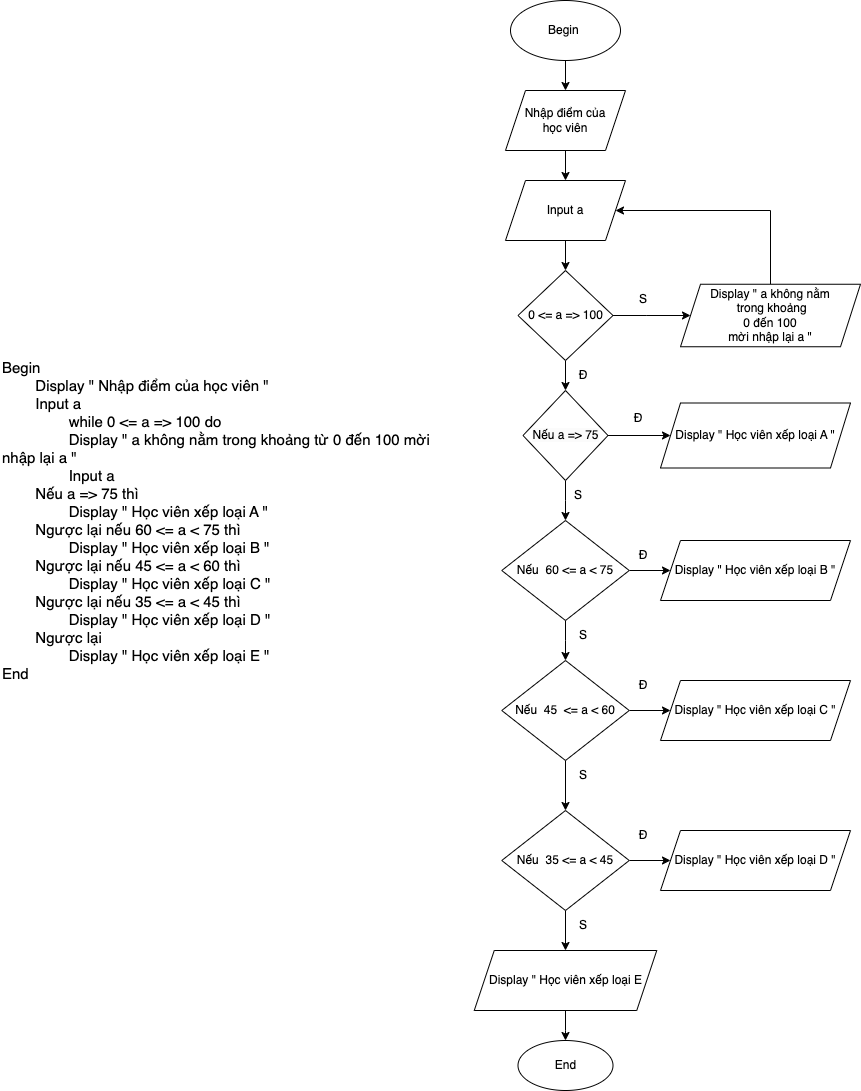

The diagram above was exported from draw.io. Its source (the exported page's mxGraphModel, read from the mxfile embedded in the PNG):
<mxGraphModel dx="2603" dy="1698" grid="1" gridSize="10" guides="1" tooltips="1" connect="1" arrows="1" fold="1" page="1" pageScale="1" pageWidth="827" pageHeight="1169" math="0" shadow="0">
  <root>
    <mxCell id="0" />
    <mxCell id="1" parent="0" />
    <mxCell id="bYLJgxHFzFoMbWynzWRg-1" value="&lt;font style=&quot;font-size: 15px;&quot;&gt;Begin&lt;/font&gt;&lt;div style=&quot;font-size: 15px;&quot;&gt;&lt;font style=&quot;font-size: 15px;&quot;&gt;&lt;span style=&quot;white-space: pre;&quot;&gt;&#09;&lt;/span&gt;Display &quot; Nhập điểm của học viên &quot;&lt;br&gt;&lt;/font&gt;&lt;/div&gt;&lt;div style=&quot;font-size: 15px;&quot;&gt;&lt;font style=&quot;font-size: 15px;&quot;&gt;&lt;span style=&quot;white-space: pre;&quot;&gt;&#09;&lt;/span&gt;Input a&lt;br&gt;&lt;/font&gt;&lt;/div&gt;&lt;div style=&quot;font-size: 15px;&quot;&gt;&lt;font style=&quot;font-size: 15px;&quot;&gt;&lt;span style=&quot;white-space: pre;&quot;&gt;&#09;&lt;/span&gt;&lt;span style=&quot;white-space: pre;&quot;&gt;&#09;&lt;/span&gt;while 0 &amp;lt;= a =&amp;gt; 100 do&lt;br&gt;&lt;/font&gt;&lt;/div&gt;&lt;div style=&quot;font-size: 15px;&quot;&gt;&lt;font style=&quot;font-size: 15px;&quot;&gt;&lt;span style=&quot;white-space: pre;&quot;&gt;&#09;&lt;/span&gt;&lt;span style=&quot;white-space: pre;&quot;&gt;&#09;&lt;/span&gt;Display &quot; a không nằm trong khoảng từ 0 đến 100 mời nhập lại a &quot;&lt;br&gt;&lt;/font&gt;&lt;/div&gt;&lt;div style=&quot;font-size: 15px;&quot;&gt;&lt;font style=&quot;font-size: 15px;&quot;&gt;&lt;span style=&quot;white-space: pre;&quot;&gt;&#09;&lt;/span&gt;&lt;span style=&quot;white-space: pre;&quot;&gt;&#09;&lt;/span&gt;Input a&lt;br&gt;&lt;/font&gt;&lt;/div&gt;&lt;div style=&quot;font-size: 15px;&quot;&gt;&lt;font style=&quot;font-size: 15px;&quot;&gt;&lt;span style=&quot;white-space: pre;&quot;&gt;&#09;&lt;/span&gt;Nếu a =&amp;gt; 75 thì&lt;br&gt;&lt;/font&gt;&lt;/div&gt;&lt;div style=&quot;font-size: 15px;&quot;&gt;&lt;font style=&quot;font-size: 15px;&quot;&gt;&lt;span style=&quot;white-space: pre;&quot;&gt;&#09;&lt;/span&gt;&lt;span style=&quot;white-space: pre;&quot;&gt;&#09;&lt;/span&gt;Display &quot; Học viên xếp loại A &quot;&lt;br&gt;&lt;/font&gt;&lt;/div&gt;&lt;div style=&quot;font-size: 15px;&quot;&gt;&lt;font style=&quot;font-size: 15px;&quot;&gt;&lt;span style=&quot;white-space: pre;&quot;&gt;&#09;&lt;/span&gt;Ngược lại nếu 60 &amp;lt;= a &amp;lt; 75 thì&lt;br&gt;&lt;/font&gt;&lt;/div&gt;&lt;div style=&quot;font-size: 15px;&quot;&gt;&lt;font style=&quot;font-size: 15px;&quot;&gt;&lt;span style=&quot;white-space: pre;&quot;&gt;&#09;&lt;/span&gt;&lt;span style=&quot;white-space: pre;&quot;&gt;&#09;&lt;/span&gt;Display &quot; Học viên xếp loại B &quot;&lt;br&gt;&lt;/font&gt;&lt;/div&gt;&lt;div style=&quot;font-size: 15px;&quot;&gt;&lt;font style=&quot;font-size: 15px;&quot;&gt;&lt;span style=&quot;white-space: pre;&quot;&gt;&#09;&lt;/span&gt;Ngược lại nếu 45 &amp;lt;= a &amp;lt; 60 thì&lt;br&gt;&lt;/font&gt;&lt;/div&gt;&lt;div style=&quot;font-size: 15px;&quot;&gt;&lt;font style=&quot;font-size: 15px;&quot;&gt;&lt;span style=&quot;white-space: pre;&quot;&gt;&#09;&lt;/span&gt;&lt;span style=&quot;white-space: pre;&quot;&gt;&#09;&lt;/span&gt;Display &quot; Học viên xếp loại C &quot;&lt;br&gt;&lt;/font&gt;&lt;/div&gt;&lt;div style=&quot;font-size: 15px;&quot;&gt;&lt;font style=&quot;font-size: 15px;&quot;&gt;&lt;span style=&quot;white-space: pre;&quot;&gt;&#09;&lt;/span&gt;Ngược lại nếu 35 &amp;lt;= a &amp;lt; 45 thì&lt;br&gt;&lt;/font&gt;&lt;/div&gt;&lt;div style=&quot;font-size: 15px;&quot;&gt;&lt;font style=&quot;font-size: 15px;&quot;&gt;&lt;span style=&quot;white-space: pre;&quot;&gt;&#09;&lt;/span&gt;&lt;span style=&quot;white-space: pre;&quot;&gt;&#09;&lt;/span&gt;Display &quot; Học viên xếp loại D &quot;&lt;br&gt;&lt;/font&gt;&lt;/div&gt;&lt;div style=&quot;font-size: 15px;&quot;&gt;&lt;font style=&quot;font-size: 15px;&quot;&gt;&lt;span style=&quot;white-space: pre;&quot;&gt;&#09;&lt;/span&gt;Ngược lại&amp;nbsp;&lt;br&gt;&lt;/font&gt;&lt;/div&gt;&lt;div style=&quot;font-size: 15px;&quot;&gt;&lt;font style=&quot;font-size: 15px;&quot;&gt;&lt;span style=&quot;white-space: pre;&quot;&gt;&#09;&lt;/span&gt;&lt;span style=&quot;white-space: pre;&quot;&gt;&#09;&lt;/span&gt;Display &quot; Học viên xếp loại E &quot;&lt;br&gt;&lt;/font&gt;&lt;/div&gt;&lt;div style=&quot;font-size: 15px;&quot;&gt;&lt;font style=&quot;font-size: 15px;&quot;&gt;End&lt;/font&gt;&lt;/div&gt;" style="text;html=1;align=left;verticalAlign=middle;whiteSpace=wrap;rounded=0;" vertex="1" parent="1">
      <mxGeometry x="30" y="420" width="430" height="320" as="geometry" />
    </mxCell>
    <mxCell id="bYLJgxHFzFoMbWynzWRg-4" value="" style="edgeStyle=orthogonalEdgeStyle;rounded=0;orthogonalLoop=1;jettySize=auto;html=1;" edge="1" parent="1" source="bYLJgxHFzFoMbWynzWRg-2" target="bYLJgxHFzFoMbWynzWRg-3">
      <mxGeometry relative="1" as="geometry" />
    </mxCell>
    <mxCell id="bYLJgxHFzFoMbWynzWRg-2" value="Begin&amp;nbsp;" style="ellipse;whiteSpace=wrap;html=1;" vertex="1" parent="1">
      <mxGeometry x="540" y="60" width="110" height="60" as="geometry" />
    </mxCell>
    <mxCell id="bYLJgxHFzFoMbWynzWRg-6" value="" style="edgeStyle=orthogonalEdgeStyle;rounded=0;orthogonalLoop=1;jettySize=auto;html=1;" edge="1" parent="1" source="bYLJgxHFzFoMbWynzWRg-3" target="bYLJgxHFzFoMbWynzWRg-5">
      <mxGeometry relative="1" as="geometry" />
    </mxCell>
    <mxCell id="bYLJgxHFzFoMbWynzWRg-3" value="Nhập điểm của&lt;div&gt;học viên&lt;/div&gt;" style="shape=parallelogram;perimeter=parallelogramPerimeter;whiteSpace=wrap;html=1;fixedSize=1;" vertex="1" parent="1">
      <mxGeometry x="535" y="150" width="120" height="60" as="geometry" />
    </mxCell>
    <mxCell id="bYLJgxHFzFoMbWynzWRg-8" value="" style="edgeStyle=orthogonalEdgeStyle;rounded=0;orthogonalLoop=1;jettySize=auto;html=1;" edge="1" parent="1" source="bYLJgxHFzFoMbWynzWRg-5" target="bYLJgxHFzFoMbWynzWRg-7">
      <mxGeometry relative="1" as="geometry" />
    </mxCell>
    <mxCell id="bYLJgxHFzFoMbWynzWRg-5" value="Input a" style="shape=parallelogram;perimeter=parallelogramPerimeter;whiteSpace=wrap;html=1;fixedSize=1;" vertex="1" parent="1">
      <mxGeometry x="535" y="240" width="120" height="60" as="geometry" />
    </mxCell>
    <mxCell id="bYLJgxHFzFoMbWynzWRg-14" value="" style="edgeStyle=orthogonalEdgeStyle;rounded=0;orthogonalLoop=1;jettySize=auto;html=1;" edge="1" parent="1" source="bYLJgxHFzFoMbWynzWRg-7" target="bYLJgxHFzFoMbWynzWRg-13">
      <mxGeometry relative="1" as="geometry" />
    </mxCell>
    <mxCell id="bYLJgxHFzFoMbWynzWRg-19" value="" style="edgeStyle=orthogonalEdgeStyle;rounded=0;orthogonalLoop=1;jettySize=auto;html=1;" edge="1" parent="1" source="bYLJgxHFzFoMbWynzWRg-7" target="bYLJgxHFzFoMbWynzWRg-18">
      <mxGeometry relative="1" as="geometry" />
    </mxCell>
    <mxCell id="bYLJgxHFzFoMbWynzWRg-7" value="0 &amp;lt;= a =&amp;gt; 100" style="rhombus;whiteSpace=wrap;html=1;" vertex="1" parent="1">
      <mxGeometry x="547.5" y="330" width="95" height="90" as="geometry" />
    </mxCell>
    <mxCell id="bYLJgxHFzFoMbWynzWRg-15" style="edgeStyle=orthogonalEdgeStyle;rounded=0;orthogonalLoop=1;jettySize=auto;html=1;" edge="1" parent="1" source="bYLJgxHFzFoMbWynzWRg-13" target="bYLJgxHFzFoMbWynzWRg-5">
      <mxGeometry relative="1" as="geometry">
        <Array as="points">
          <mxPoint x="800" y="270" />
        </Array>
      </mxGeometry>
    </mxCell>
    <mxCell id="bYLJgxHFzFoMbWynzWRg-13" value="Display &quot; a không nằm&lt;div&gt;&amp;nbsp;trong khoảng&lt;/div&gt;&lt;div&gt;&amp;nbsp;0 đến 100&amp;nbsp;&lt;/div&gt;&lt;div&gt;mời nhập lại a &quot;&lt;/div&gt;" style="shape=parallelogram;perimeter=parallelogramPerimeter;whiteSpace=wrap;html=1;fixedSize=1;" vertex="1" parent="1">
      <mxGeometry x="710" y="343.75" width="180" height="62.5" as="geometry" />
    </mxCell>
    <mxCell id="bYLJgxHFzFoMbWynzWRg-16" value="Đ" style="text;html=1;align=center;verticalAlign=middle;whiteSpace=wrap;rounded=0;" vertex="1" parent="1">
      <mxGeometry x="582.5" y="420" width="60" height="30" as="geometry" />
    </mxCell>
    <mxCell id="bYLJgxHFzFoMbWynzWRg-17" value="S" style="text;html=1;align=center;verticalAlign=middle;whiteSpace=wrap;rounded=0;" vertex="1" parent="1">
      <mxGeometry x="642.5" y="343.75" width="60" height="30" as="geometry" />
    </mxCell>
    <mxCell id="bYLJgxHFzFoMbWynzWRg-21" value="" style="edgeStyle=orthogonalEdgeStyle;rounded=0;orthogonalLoop=1;jettySize=auto;html=1;" edge="1" parent="1" source="bYLJgxHFzFoMbWynzWRg-18" target="bYLJgxHFzFoMbWynzWRg-20">
      <mxGeometry relative="1" as="geometry" />
    </mxCell>
    <mxCell id="bYLJgxHFzFoMbWynzWRg-24" value="" style="edgeStyle=orthogonalEdgeStyle;rounded=0;orthogonalLoop=1;jettySize=auto;html=1;" edge="1" parent="1" source="bYLJgxHFzFoMbWynzWRg-18" target="bYLJgxHFzFoMbWynzWRg-23">
      <mxGeometry relative="1" as="geometry" />
    </mxCell>
    <mxCell id="bYLJgxHFzFoMbWynzWRg-18" value="&lt;meta charset=&quot;utf-8&quot;&gt;&lt;span style=&quot;color: rgb(0, 0, 0); font-family: Helvetica; font-size: 12px; font-style: normal; font-variant-ligatures: normal; font-variant-caps: normal; font-weight: 400; letter-spacing: normal; orphans: 2; text-align: center; text-indent: 0px; text-transform: none; widows: 2; word-spacing: 0px; -webkit-text-stroke-width: 0px; white-space: normal; background-color: rgb(251, 251, 251); text-decoration-thickness: initial; text-decoration-style: initial; text-decoration-color: initial; display: inline !important; float: none;&quot;&gt;Nếu a =&amp;gt; 75&lt;/span&gt;" style="rhombus;whiteSpace=wrap;html=1;" vertex="1" parent="1">
      <mxGeometry x="552.5" y="450" width="85" height="90" as="geometry" />
    </mxCell>
    <mxCell id="bYLJgxHFzFoMbWynzWRg-20" value="Display &quot; Học viên xếp loại A &quot;" style="shape=parallelogram;perimeter=parallelogramPerimeter;whiteSpace=wrap;html=1;fixedSize=1;" vertex="1" parent="1">
      <mxGeometry x="690" y="462.5" width="190" height="65" as="geometry" />
    </mxCell>
    <mxCell id="bYLJgxHFzFoMbWynzWRg-22" value="Đ" style="text;html=1;align=center;verticalAlign=middle;whiteSpace=wrap;rounded=0;" vertex="1" parent="1">
      <mxGeometry x="637.5" y="462.5" width="60" height="30" as="geometry" />
    </mxCell>
    <mxCell id="bYLJgxHFzFoMbWynzWRg-27" value="" style="edgeStyle=orthogonalEdgeStyle;rounded=0;orthogonalLoop=1;jettySize=auto;html=1;" edge="1" parent="1" source="bYLJgxHFzFoMbWynzWRg-23" target="bYLJgxHFzFoMbWynzWRg-26">
      <mxGeometry relative="1" as="geometry" />
    </mxCell>
    <mxCell id="bYLJgxHFzFoMbWynzWRg-35" style="edgeStyle=orthogonalEdgeStyle;rounded=0;orthogonalLoop=1;jettySize=auto;html=1;entryX=0.5;entryY=0;entryDx=0;entryDy=0;" edge="1" parent="1" source="bYLJgxHFzFoMbWynzWRg-23" target="bYLJgxHFzFoMbWynzWRg-29">
      <mxGeometry relative="1" as="geometry" />
    </mxCell>
    <mxCell id="bYLJgxHFzFoMbWynzWRg-23" value="Nếu&amp;nbsp; 60 &amp;lt;= a &amp;lt; 75" style="rhombus;whiteSpace=wrap;html=1;" vertex="1" parent="1">
      <mxGeometry x="531.25" y="580" width="127.5" height="100" as="geometry" />
    </mxCell>
    <mxCell id="bYLJgxHFzFoMbWynzWRg-25" value="S" style="text;html=1;align=center;verticalAlign=middle;whiteSpace=wrap;rounded=0;" vertex="1" parent="1">
      <mxGeometry x="577.5" y="540" width="60" height="30" as="geometry" />
    </mxCell>
    <mxCell id="bYLJgxHFzFoMbWynzWRg-26" value="Display &quot; Học viên xếp loại B &quot;" style="shape=parallelogram;perimeter=parallelogramPerimeter;whiteSpace=wrap;html=1;fixedSize=1;" vertex="1" parent="1">
      <mxGeometry x="690" y="600" width="190" height="60" as="geometry" />
    </mxCell>
    <mxCell id="bYLJgxHFzFoMbWynzWRg-28" value="Đ" style="text;html=1;align=center;verticalAlign=middle;whiteSpace=wrap;rounded=0;" vertex="1" parent="1">
      <mxGeometry x="642.5" y="600" width="60" height="30" as="geometry" />
    </mxCell>
    <mxCell id="bYLJgxHFzFoMbWynzWRg-36" style="edgeStyle=orthogonalEdgeStyle;rounded=0;orthogonalLoop=1;jettySize=auto;html=1;" edge="1" parent="1" source="bYLJgxHFzFoMbWynzWRg-29" target="bYLJgxHFzFoMbWynzWRg-32">
      <mxGeometry relative="1" as="geometry" />
    </mxCell>
    <mxCell id="bYLJgxHFzFoMbWynzWRg-37" style="edgeStyle=orthogonalEdgeStyle;rounded=0;orthogonalLoop=1;jettySize=auto;html=1;" edge="1" parent="1" source="bYLJgxHFzFoMbWynzWRg-29" target="bYLJgxHFzFoMbWynzWRg-30">
      <mxGeometry relative="1" as="geometry" />
    </mxCell>
    <mxCell id="bYLJgxHFzFoMbWynzWRg-29" value="Nếu&amp;nbsp; 45&amp;nbsp; &amp;lt;= a &amp;lt; 60" style="rhombus;whiteSpace=wrap;html=1;" vertex="1" parent="1">
      <mxGeometry x="531.25" y="720" width="127.5" height="100" as="geometry" />
    </mxCell>
    <mxCell id="bYLJgxHFzFoMbWynzWRg-30" value="Display &quot; Học viên xếp loại C &quot;" style="shape=parallelogram;perimeter=parallelogramPerimeter;whiteSpace=wrap;html=1;fixedSize=1;" vertex="1" parent="1">
      <mxGeometry x="690" y="740" width="190" height="60" as="geometry" />
    </mxCell>
    <mxCell id="bYLJgxHFzFoMbWynzWRg-31" value="Đ" style="text;html=1;align=center;verticalAlign=middle;whiteSpace=wrap;rounded=0;" vertex="1" parent="1">
      <mxGeometry x="642.5" y="730" width="60" height="30" as="geometry" />
    </mxCell>
    <mxCell id="bYLJgxHFzFoMbWynzWRg-38" style="edgeStyle=orthogonalEdgeStyle;rounded=0;orthogonalLoop=1;jettySize=auto;html=1;" edge="1" parent="1" source="bYLJgxHFzFoMbWynzWRg-32" target="bYLJgxHFzFoMbWynzWRg-33">
      <mxGeometry relative="1" as="geometry" />
    </mxCell>
    <mxCell id="bYLJgxHFzFoMbWynzWRg-42" value="" style="edgeStyle=orthogonalEdgeStyle;rounded=0;orthogonalLoop=1;jettySize=auto;html=1;" edge="1" parent="1" source="bYLJgxHFzFoMbWynzWRg-32" target="bYLJgxHFzFoMbWynzWRg-41">
      <mxGeometry relative="1" as="geometry" />
    </mxCell>
    <mxCell id="bYLJgxHFzFoMbWynzWRg-32" value="Nếu&amp;nbsp; 35 &amp;lt;= a &amp;lt; 45" style="rhombus;whiteSpace=wrap;html=1;" vertex="1" parent="1">
      <mxGeometry x="531.25" y="870" width="127.5" height="100" as="geometry" />
    </mxCell>
    <mxCell id="bYLJgxHFzFoMbWynzWRg-33" value="Display &quot; Học viên xếp loại D &quot;" style="shape=parallelogram;perimeter=parallelogramPerimeter;whiteSpace=wrap;html=1;fixedSize=1;" vertex="1" parent="1">
      <mxGeometry x="690" y="890" width="190" height="60" as="geometry" />
    </mxCell>
    <mxCell id="bYLJgxHFzFoMbWynzWRg-34" value="Đ" style="text;html=1;align=center;verticalAlign=middle;whiteSpace=wrap;rounded=0;" vertex="1" parent="1">
      <mxGeometry x="642.5" y="880" width="60" height="30" as="geometry" />
    </mxCell>
    <mxCell id="bYLJgxHFzFoMbWynzWRg-39" value="S" style="text;html=1;align=center;verticalAlign=middle;whiteSpace=wrap;rounded=0;" vertex="1" parent="1">
      <mxGeometry x="582.5" y="680" width="60" height="30" as="geometry" />
    </mxCell>
    <mxCell id="bYLJgxHFzFoMbWynzWRg-40" value="S" style="text;html=1;align=center;verticalAlign=middle;whiteSpace=wrap;rounded=0;" vertex="1" parent="1">
      <mxGeometry x="582.5" y="820" width="60" height="30" as="geometry" />
    </mxCell>
    <mxCell id="bYLJgxHFzFoMbWynzWRg-45" value="" style="edgeStyle=orthogonalEdgeStyle;rounded=0;orthogonalLoop=1;jettySize=auto;html=1;" edge="1" parent="1" source="bYLJgxHFzFoMbWynzWRg-41" target="bYLJgxHFzFoMbWynzWRg-44">
      <mxGeometry relative="1" as="geometry" />
    </mxCell>
    <mxCell id="bYLJgxHFzFoMbWynzWRg-41" value="Display &quot; Học viên xếp loại E" style="shape=parallelogram;perimeter=parallelogramPerimeter;whiteSpace=wrap;html=1;fixedSize=1;" vertex="1" parent="1">
      <mxGeometry x="503.75" y="1010" width="182.5" height="60" as="geometry" />
    </mxCell>
    <mxCell id="bYLJgxHFzFoMbWynzWRg-43" value="S" style="text;html=1;align=center;verticalAlign=middle;whiteSpace=wrap;rounded=0;" vertex="1" parent="1">
      <mxGeometry x="582.5" y="970" width="60" height="30" as="geometry" />
    </mxCell>
    <mxCell id="bYLJgxHFzFoMbWynzWRg-44" value="End" style="ellipse;whiteSpace=wrap;html=1;" vertex="1" parent="1">
      <mxGeometry x="547.5" y="1100" width="95" height="50" as="geometry" />
    </mxCell>
  </root>
</mxGraphModel>